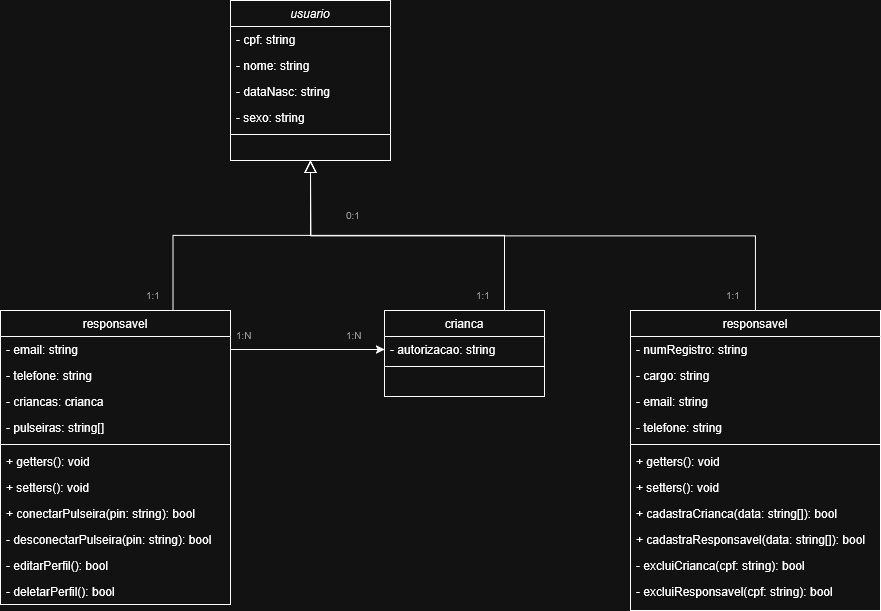

The diagram above was exported from draw.io. Its source (the exported page's mxGraphModel, read from the mxfile embedded in the PNG):
<mxGraphModel dx="991" dy="543" grid="1" gridSize="10" guides="1" tooltips="1" connect="1" arrows="1" fold="1" page="1" pageScale="1" pageWidth="827" pageHeight="1169" math="0" shadow="0">
  <root>
    <mxCell id="WIyWlLk6GJQsqaUBKTNV-0" />
    <mxCell id="WIyWlLk6GJQsqaUBKTNV-1" parent="WIyWlLk6GJQsqaUBKTNV-0" />
    <mxCell id="zkfFHV4jXpPFQw0GAbJ--0" value="usuario&#10;" style="swimlane;fontStyle=2;align=center;verticalAlign=top;childLayout=stackLayout;horizontal=1;startSize=26;horizontalStack=0;resizeParent=1;resizeLast=0;collapsible=1;marginBottom=0;rounded=0;shadow=0;strokeWidth=1;" parent="WIyWlLk6GJQsqaUBKTNV-1" vertex="1">
      <mxGeometry x="260" y="50" width="160" height="160" as="geometry">
        <mxRectangle x="220" y="70" width="160" height="26" as="alternateBounds" />
      </mxGeometry>
    </mxCell>
    <mxCell id="zkfFHV4jXpPFQw0GAbJ--1" value="- cpf: string" style="text;align=left;verticalAlign=top;spacingLeft=4;spacingRight=4;overflow=hidden;rotatable=0;points=[[0,0.5],[1,0.5]];portConstraint=eastwest;" parent="zkfFHV4jXpPFQw0GAbJ--0" vertex="1">
      <mxGeometry y="26" width="160" height="26" as="geometry" />
    </mxCell>
    <mxCell id="zkfFHV4jXpPFQw0GAbJ--2" value="- nome: string" style="text;align=left;verticalAlign=top;spacingLeft=4;spacingRight=4;overflow=hidden;rotatable=0;points=[[0,0.5],[1,0.5]];portConstraint=eastwest;rounded=0;shadow=0;html=0;" parent="zkfFHV4jXpPFQw0GAbJ--0" vertex="1">
      <mxGeometry y="52" width="160" height="26" as="geometry" />
    </mxCell>
    <mxCell id="zkfFHV4jXpPFQw0GAbJ--3" value="- dataNasc: string" style="text;align=left;verticalAlign=top;spacingLeft=4;spacingRight=4;overflow=hidden;rotatable=0;points=[[0,0.5],[1,0.5]];portConstraint=eastwest;rounded=0;shadow=0;html=0;" parent="zkfFHV4jXpPFQw0GAbJ--0" vertex="1">
      <mxGeometry y="78" width="160" height="26" as="geometry" />
    </mxCell>
    <mxCell id="pDKLaAEQPbE3ZR62F9DC-7" value="- sexo: string" style="text;align=left;verticalAlign=top;spacingLeft=4;spacingRight=4;overflow=hidden;rotatable=0;points=[[0,0.5],[1,0.5]];portConstraint=eastwest;rounded=0;shadow=0;html=0;" vertex="1" parent="zkfFHV4jXpPFQw0GAbJ--0">
      <mxGeometry y="104" width="160" height="26" as="geometry" />
    </mxCell>
    <mxCell id="zkfFHV4jXpPFQw0GAbJ--4" value="" style="line;html=1;strokeWidth=1;align=left;verticalAlign=middle;spacingTop=-1;spacingLeft=3;spacingRight=3;rotatable=0;labelPosition=right;points=[];portConstraint=eastwest;" parent="zkfFHV4jXpPFQw0GAbJ--0" vertex="1">
      <mxGeometry y="130" width="160" height="8" as="geometry" />
    </mxCell>
    <mxCell id="pDKLaAEQPbE3ZR62F9DC-0" style="edgeStyle=orthogonalEdgeStyle;rounded=0;orthogonalLoop=1;jettySize=auto;html=1;entryX=0;entryY=0.5;entryDx=0;entryDy=0;exitX=1;exitY=0.5;exitDx=0;exitDy=0;" edge="1" parent="WIyWlLk6GJQsqaUBKTNV-1" source="pDKLaAEQPbE3ZR62F9DC-5" target="zkfFHV4jXpPFQw0GAbJ--14">
      <mxGeometry relative="1" as="geometry" />
    </mxCell>
    <mxCell id="zkfFHV4jXpPFQw0GAbJ--6" value="responsavel" style="swimlane;fontStyle=0;align=center;verticalAlign=top;childLayout=stackLayout;horizontal=1;startSize=26;horizontalStack=0;resizeParent=1;resizeLast=0;collapsible=1;marginBottom=0;rounded=0;shadow=0;strokeWidth=1;" parent="WIyWlLk6GJQsqaUBKTNV-1" vertex="1">
      <mxGeometry x="30" y="360" width="230" height="294" as="geometry">
        <mxRectangle x="130" y="380" width="160" height="26" as="alternateBounds" />
      </mxGeometry>
    </mxCell>
    <mxCell id="pDKLaAEQPbE3ZR62F9DC-5" value="- email: string" style="text;align=left;verticalAlign=top;spacingLeft=4;spacingRight=4;overflow=hidden;rotatable=0;points=[[0,0.5],[1,0.5]];portConstraint=eastwest;rounded=0;shadow=0;html=0;" vertex="1" parent="zkfFHV4jXpPFQw0GAbJ--6">
      <mxGeometry y="26" width="230" height="26" as="geometry" />
    </mxCell>
    <mxCell id="pDKLaAEQPbE3ZR62F9DC-6" value="- telefone: string" style="text;align=left;verticalAlign=top;spacingLeft=4;spacingRight=4;overflow=hidden;rotatable=0;points=[[0,0.5],[1,0.5]];portConstraint=eastwest;rounded=0;shadow=0;html=0;" vertex="1" parent="zkfFHV4jXpPFQw0GAbJ--6">
      <mxGeometry y="52" width="230" height="26" as="geometry" />
    </mxCell>
    <mxCell id="pDKLaAEQPbE3ZR62F9DC-11" value="- criancas: crianca" style="text;align=left;verticalAlign=top;spacingLeft=4;spacingRight=4;overflow=hidden;rotatable=0;points=[[0,0.5],[1,0.5]];portConstraint=eastwest;rounded=0;shadow=0;html=0;" vertex="1" parent="zkfFHV4jXpPFQw0GAbJ--6">
      <mxGeometry y="78" width="230" height="26" as="geometry" />
    </mxCell>
    <mxCell id="pDKLaAEQPbE3ZR62F9DC-13" value="- pulseiras: string[]" style="text;align=left;verticalAlign=top;spacingLeft=4;spacingRight=4;overflow=hidden;rotatable=0;points=[[0,0.5],[1,0.5]];portConstraint=eastwest;rounded=0;shadow=0;html=0;" vertex="1" parent="zkfFHV4jXpPFQw0GAbJ--6">
      <mxGeometry y="104" width="230" height="26" as="geometry" />
    </mxCell>
    <mxCell id="zkfFHV4jXpPFQw0GAbJ--9" value="" style="line;html=1;strokeWidth=1;align=left;verticalAlign=middle;spacingTop=-1;spacingLeft=3;spacingRight=3;rotatable=0;labelPosition=right;points=[];portConstraint=eastwest;" parent="zkfFHV4jXpPFQw0GAbJ--6" vertex="1">
      <mxGeometry y="130" width="230" height="8" as="geometry" />
    </mxCell>
    <mxCell id="zkfFHV4jXpPFQw0GAbJ--10" value="+ getters(): void" style="text;align=left;verticalAlign=top;spacingLeft=4;spacingRight=4;overflow=hidden;rotatable=0;points=[[0,0.5],[1,0.5]];portConstraint=eastwest;fontStyle=0" parent="zkfFHV4jXpPFQw0GAbJ--6" vertex="1">
      <mxGeometry y="138" width="230" height="26" as="geometry" />
    </mxCell>
    <mxCell id="zkfFHV4jXpPFQw0GAbJ--11" value="+ setters(): void" style="text;align=left;verticalAlign=top;spacingLeft=4;spacingRight=4;overflow=hidden;rotatable=0;points=[[0,0.5],[1,0.5]];portConstraint=eastwest;" parent="zkfFHV4jXpPFQw0GAbJ--6" vertex="1">
      <mxGeometry y="164" width="230" height="26" as="geometry" />
    </mxCell>
    <mxCell id="pDKLaAEQPbE3ZR62F9DC-12" value="+ conectarPulseira(pin: string): bool" style="text;align=left;verticalAlign=top;spacingLeft=4;spacingRight=4;overflow=hidden;rotatable=0;points=[[0,0.5],[1,0.5]];portConstraint=eastwest;" vertex="1" parent="zkfFHV4jXpPFQw0GAbJ--6">
      <mxGeometry y="190" width="230" height="26" as="geometry" />
    </mxCell>
    <mxCell id="pDKLaAEQPbE3ZR62F9DC-14" value="- desconectarPulseira(pin: string): bool" style="text;align=left;verticalAlign=top;spacingLeft=4;spacingRight=4;overflow=hidden;rotatable=0;points=[[0,0.5],[1,0.5]];portConstraint=eastwest;" vertex="1" parent="zkfFHV4jXpPFQw0GAbJ--6">
      <mxGeometry y="216" width="230" height="26" as="geometry" />
    </mxCell>
    <mxCell id="pDKLaAEQPbE3ZR62F9DC-9" value="- editarPerfil(): bool" style="text;align=left;verticalAlign=top;spacingLeft=4;spacingRight=4;overflow=hidden;rotatable=0;points=[[0,0.5],[1,0.5]];portConstraint=eastwest;" vertex="1" parent="zkfFHV4jXpPFQw0GAbJ--6">
      <mxGeometry y="242" width="230" height="26" as="geometry" />
    </mxCell>
    <mxCell id="pDKLaAEQPbE3ZR62F9DC-10" value="- deletarPerfil(): bool" style="text;align=left;verticalAlign=top;spacingLeft=4;spacingRight=4;overflow=hidden;rotatable=0;points=[[0,0.5],[1,0.5]];portConstraint=eastwest;" vertex="1" parent="zkfFHV4jXpPFQw0GAbJ--6">
      <mxGeometry y="268" width="230" height="26" as="geometry" />
    </mxCell>
    <mxCell id="zkfFHV4jXpPFQw0GAbJ--12" value="" style="endArrow=block;endSize=10;endFill=0;shadow=0;strokeWidth=1;rounded=0;curved=0;edgeStyle=elbowEdgeStyle;elbow=vertical;exitX=0.75;exitY=0;exitDx=0;exitDy=0;" parent="WIyWlLk6GJQsqaUBKTNV-1" source="zkfFHV4jXpPFQw0GAbJ--6" target="zkfFHV4jXpPFQw0GAbJ--0" edge="1">
      <mxGeometry width="160" relative="1" as="geometry">
        <mxPoint x="170" y="380" as="sourcePoint" />
        <mxPoint x="240" y="223" as="targetPoint" />
      </mxGeometry>
    </mxCell>
    <mxCell id="zkfFHV4jXpPFQw0GAbJ--13" value="crianca" style="swimlane;fontStyle=0;align=center;verticalAlign=top;childLayout=stackLayout;horizontal=1;startSize=26;horizontalStack=0;resizeParent=1;resizeLast=0;collapsible=1;marginBottom=0;rounded=0;shadow=0;strokeWidth=1;" parent="WIyWlLk6GJQsqaUBKTNV-1" vertex="1">
      <mxGeometry x="414" y="360" width="160" height="86" as="geometry">
        <mxRectangle x="340" y="380" width="170" height="26" as="alternateBounds" />
      </mxGeometry>
    </mxCell>
    <mxCell id="zkfFHV4jXpPFQw0GAbJ--14" value="- autorizacao: string" style="text;align=left;verticalAlign=top;spacingLeft=4;spacingRight=4;overflow=hidden;rotatable=0;points=[[0,0.5],[1,0.5]];portConstraint=eastwest;" parent="zkfFHV4jXpPFQw0GAbJ--13" vertex="1">
      <mxGeometry y="26" width="160" height="26" as="geometry" />
    </mxCell>
    <mxCell id="zkfFHV4jXpPFQw0GAbJ--15" value="" style="line;html=1;strokeWidth=1;align=left;verticalAlign=middle;spacingTop=-1;spacingLeft=3;spacingRight=3;rotatable=0;labelPosition=right;points=[];portConstraint=eastwest;" parent="zkfFHV4jXpPFQw0GAbJ--13" vertex="1">
      <mxGeometry y="52" width="160" height="8" as="geometry" />
    </mxCell>
    <mxCell id="zkfFHV4jXpPFQw0GAbJ--16" value="" style="endArrow=block;endSize=10;endFill=0;shadow=0;strokeWidth=1;rounded=0;curved=0;edgeStyle=elbowEdgeStyle;elbow=vertical;exitX=0.75;exitY=0;exitDx=0;exitDy=0;" parent="WIyWlLk6GJQsqaUBKTNV-1" source="zkfFHV4jXpPFQw0GAbJ--13" target="zkfFHV4jXpPFQw0GAbJ--0" edge="1">
      <mxGeometry width="160" relative="1" as="geometry">
        <mxPoint x="530" y="380" as="sourcePoint" />
        <mxPoint x="350" y="291" as="targetPoint" />
      </mxGeometry>
    </mxCell>
    <mxCell id="pDKLaAEQPbE3ZR62F9DC-1" value="1:N" style="text;strokeColor=none;fillColor=none;align=left;verticalAlign=middle;spacingLeft=4;spacingRight=4;overflow=hidden;points=[[0,0.5],[1,0.5]];portConstraint=eastwest;rotatable=0;whiteSpace=wrap;html=1;fontSize=10;fontColor=light-dark(#000000,#999999);" vertex="1" parent="WIyWlLk6GJQsqaUBKTNV-1">
      <mxGeometry x="260" y="370" width="30" height="30" as="geometry" />
    </mxCell>
    <mxCell id="pDKLaAEQPbE3ZR62F9DC-2" value="1:N" style="text;strokeColor=none;fillColor=none;align=left;verticalAlign=middle;spacingLeft=4;spacingRight=4;overflow=hidden;points=[[0,0.5],[1,0.5]];portConstraint=eastwest;rotatable=0;whiteSpace=wrap;html=1;fontSize=10;fontColor=light-dark(#000000,#999999);" vertex="1" parent="WIyWlLk6GJQsqaUBKTNV-1">
      <mxGeometry x="370" y="370" width="30" height="30" as="geometry" />
    </mxCell>
    <mxCell id="pDKLaAEQPbE3ZR62F9DC-29" style="edgeStyle=orthogonalEdgeStyle;rounded=0;orthogonalLoop=1;jettySize=auto;html=1;endArrow=block;endFill=0;strokeWidth=1;endSize=10;exitX=0.5;exitY=0;exitDx=0;exitDy=0;" edge="1" parent="WIyWlLk6GJQsqaUBKTNV-1" source="pDKLaAEQPbE3ZR62F9DC-16">
      <mxGeometry relative="1" as="geometry">
        <mxPoint x="340" y="210" as="targetPoint" />
      </mxGeometry>
    </mxCell>
    <mxCell id="pDKLaAEQPbE3ZR62F9DC-16" value="responsavel" style="swimlane;fontStyle=0;align=center;verticalAlign=top;childLayout=stackLayout;horizontal=1;startSize=26;horizontalStack=0;resizeParent=1;resizeLast=0;collapsible=1;marginBottom=0;rounded=0;shadow=0;strokeWidth=1;" vertex="1" parent="WIyWlLk6GJQsqaUBKTNV-1">
      <mxGeometry x="660" y="360" width="250" height="300" as="geometry">
        <mxRectangle x="130" y="380" width="160" height="26" as="alternateBounds" />
      </mxGeometry>
    </mxCell>
    <mxCell id="pDKLaAEQPbE3ZR62F9DC-17" value="- numRegistro: string" style="text;align=left;verticalAlign=top;spacingLeft=4;spacingRight=4;overflow=hidden;rotatable=0;points=[[0,0.5],[1,0.5]];portConstraint=eastwest;rounded=0;shadow=0;html=0;" vertex="1" parent="pDKLaAEQPbE3ZR62F9DC-16">
      <mxGeometry y="26" width="250" height="26" as="geometry" />
    </mxCell>
    <mxCell id="pDKLaAEQPbE3ZR62F9DC-18" value="- cargo: string" style="text;align=left;verticalAlign=top;spacingLeft=4;spacingRight=4;overflow=hidden;rotatable=0;points=[[0,0.5],[1,0.5]];portConstraint=eastwest;rounded=0;shadow=0;html=0;" vertex="1" parent="pDKLaAEQPbE3ZR62F9DC-16">
      <mxGeometry y="52" width="250" height="26" as="geometry" />
    </mxCell>
    <mxCell id="pDKLaAEQPbE3ZR62F9DC-19" value="- email: string" style="text;align=left;verticalAlign=top;spacingLeft=4;spacingRight=4;overflow=hidden;rotatable=0;points=[[0,0.5],[1,0.5]];portConstraint=eastwest;rounded=0;shadow=0;html=0;" vertex="1" parent="pDKLaAEQPbE3ZR62F9DC-16">
      <mxGeometry y="78" width="250" height="26" as="geometry" />
    </mxCell>
    <mxCell id="pDKLaAEQPbE3ZR62F9DC-20" value="- telefone: string" style="text;align=left;verticalAlign=top;spacingLeft=4;spacingRight=4;overflow=hidden;rotatable=0;points=[[0,0.5],[1,0.5]];portConstraint=eastwest;rounded=0;shadow=0;html=0;" vertex="1" parent="pDKLaAEQPbE3ZR62F9DC-16">
      <mxGeometry y="104" width="250" height="26" as="geometry" />
    </mxCell>
    <mxCell id="pDKLaAEQPbE3ZR62F9DC-21" value="" style="line;html=1;strokeWidth=1;align=left;verticalAlign=middle;spacingTop=-1;spacingLeft=3;spacingRight=3;rotatable=0;labelPosition=right;points=[];portConstraint=eastwest;" vertex="1" parent="pDKLaAEQPbE3ZR62F9DC-16">
      <mxGeometry y="130" width="250" height="8" as="geometry" />
    </mxCell>
    <mxCell id="pDKLaAEQPbE3ZR62F9DC-22" value="+ getters(): void" style="text;align=left;verticalAlign=top;spacingLeft=4;spacingRight=4;overflow=hidden;rotatable=0;points=[[0,0.5],[1,0.5]];portConstraint=eastwest;fontStyle=0" vertex="1" parent="pDKLaAEQPbE3ZR62F9DC-16">
      <mxGeometry y="138" width="250" height="26" as="geometry" />
    </mxCell>
    <mxCell id="pDKLaAEQPbE3ZR62F9DC-23" value="+ setters(): void" style="text;align=left;verticalAlign=top;spacingLeft=4;spacingRight=4;overflow=hidden;rotatable=0;points=[[0,0.5],[1,0.5]];portConstraint=eastwest;" vertex="1" parent="pDKLaAEQPbE3ZR62F9DC-16">
      <mxGeometry y="164" width="250" height="26" as="geometry" />
    </mxCell>
    <mxCell id="pDKLaAEQPbE3ZR62F9DC-24" value="+ cadastraCrianca(data: string[]): bool" style="text;align=left;verticalAlign=top;spacingLeft=4;spacingRight=4;overflow=hidden;rotatable=0;points=[[0,0.5],[1,0.5]];portConstraint=eastwest;" vertex="1" parent="pDKLaAEQPbE3ZR62F9DC-16">
      <mxGeometry y="190" width="250" height="26" as="geometry" />
    </mxCell>
    <mxCell id="pDKLaAEQPbE3ZR62F9DC-30" value="+ cadastraResponsavel(data: string[]): bool" style="text;align=left;verticalAlign=top;spacingLeft=4;spacingRight=4;overflow=hidden;rotatable=0;points=[[0,0.5],[1,0.5]];portConstraint=eastwest;" vertex="1" parent="pDKLaAEQPbE3ZR62F9DC-16">
      <mxGeometry y="216" width="250" height="26" as="geometry" />
    </mxCell>
    <mxCell id="pDKLaAEQPbE3ZR62F9DC-25" value="- excluiCrianca(cpf: string): bool" style="text;align=left;verticalAlign=top;spacingLeft=4;spacingRight=4;overflow=hidden;rotatable=0;points=[[0,0.5],[1,0.5]];portConstraint=eastwest;" vertex="1" parent="pDKLaAEQPbE3ZR62F9DC-16">
      <mxGeometry y="242" width="250" height="26" as="geometry" />
    </mxCell>
    <mxCell id="pDKLaAEQPbE3ZR62F9DC-31" value="- excluiResponsavel(cpf: string): bool" style="text;align=left;verticalAlign=top;spacingLeft=4;spacingRight=4;overflow=hidden;rotatable=0;points=[[0,0.5],[1,0.5]];portConstraint=eastwest;" vertex="1" parent="pDKLaAEQPbE3ZR62F9DC-16">
      <mxGeometry y="268" width="250" height="26" as="geometry" />
    </mxCell>
    <mxCell id="pDKLaAEQPbE3ZR62F9DC-32" value="1:1" style="text;strokeColor=none;fillColor=none;align=left;verticalAlign=middle;spacingLeft=4;spacingRight=4;overflow=hidden;points=[[0,0.5],[1,0.5]];portConstraint=eastwest;rotatable=0;whiteSpace=wrap;html=1;fontSize=10;fontColor=light-dark(#000000,#999999);" vertex="1" parent="WIyWlLk6GJQsqaUBKTNV-1">
      <mxGeometry x="500" y="330" width="30" height="30" as="geometry" />
    </mxCell>
    <mxCell id="pDKLaAEQPbE3ZR62F9DC-33" value="0:1" style="text;strokeColor=none;fillColor=none;align=left;verticalAlign=middle;spacingLeft=4;spacingRight=4;overflow=hidden;points=[[0,0.5],[1,0.5]];portConstraint=eastwest;rotatable=0;whiteSpace=wrap;html=1;fontSize=10;fontColor=light-dark(#000000,#999999);" vertex="1" parent="WIyWlLk6GJQsqaUBKTNV-1">
      <mxGeometry x="370" y="250" width="30" height="30" as="geometry" />
    </mxCell>
    <mxCell id="pDKLaAEQPbE3ZR62F9DC-34" value="1:1" style="text;strokeColor=none;fillColor=none;align=left;verticalAlign=middle;spacingLeft=4;spacingRight=4;overflow=hidden;points=[[0,0.5],[1,0.5]];portConstraint=eastwest;rotatable=0;whiteSpace=wrap;html=1;fontSize=10;fontColor=light-dark(#000000,#999999);" vertex="1" parent="WIyWlLk6GJQsqaUBKTNV-1">
      <mxGeometry x="750" y="330" width="30" height="30" as="geometry" />
    </mxCell>
    <mxCell id="pDKLaAEQPbE3ZR62F9DC-35" value="1:1" style="text;strokeColor=none;fillColor=none;align=left;verticalAlign=middle;spacingLeft=4;spacingRight=4;overflow=hidden;points=[[0,0.5],[1,0.5]];portConstraint=eastwest;rotatable=0;whiteSpace=wrap;html=1;fontSize=10;fontColor=light-dark(#000000,#999999);" vertex="1" parent="WIyWlLk6GJQsqaUBKTNV-1">
      <mxGeometry x="170" y="330" width="30" height="30" as="geometry" />
    </mxCell>
  </root>
</mxGraphModel>